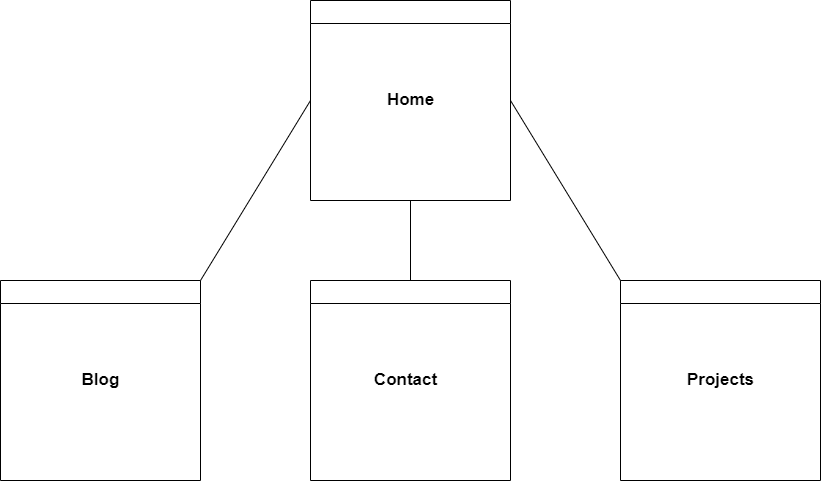

The diagram above was exported from draw.io. Its source (the exported page's mxGraphModel, read from the mxfile embedded in the PNG):
<mxGraphModel dx="1038" dy="579" grid="1" gridSize="10" guides="1" tooltips="1" connect="1" arrows="1" fold="1" page="1" pageScale="1" pageWidth="850" pageHeight="1100" math="0" shadow="0">
  <root>
    <mxCell id="0" />
    <mxCell id="1" parent="0" />
    <mxCell id="ToPGL_csuYasyAGKSRAz-1" value="" style="swimlane;" vertex="1" parent="1">
      <mxGeometry x="320" y="100" width="200" height="200" as="geometry" />
    </mxCell>
    <mxCell id="ToPGL_csuYasyAGKSRAz-2" value="Home" style="text;html=1;align=center;verticalAlign=middle;resizable=0;points=[];autosize=1;strokeColor=none;fillColor=none;fontSize=17;fontStyle=1" vertex="1" parent="ToPGL_csuYasyAGKSRAz-1">
      <mxGeometry x="70" y="85" width="60" height="30" as="geometry" />
    </mxCell>
    <mxCell id="ToPGL_csuYasyAGKSRAz-5" value="" style="swimlane;" vertex="1" parent="1">
      <mxGeometry x="320" y="380" width="200" height="200" as="geometry" />
    </mxCell>
    <mxCell id="ToPGL_csuYasyAGKSRAz-6" value="Contact" style="text;html=1;align=center;verticalAlign=middle;resizable=0;points=[];autosize=1;strokeColor=none;fillColor=none;fontSize=17;fontStyle=1" vertex="1" parent="ToPGL_csuYasyAGKSRAz-5">
      <mxGeometry x="55" y="85" width="80" height="30" as="geometry" />
    </mxCell>
    <mxCell id="ToPGL_csuYasyAGKSRAz-7" value="" style="swimlane;" vertex="1" parent="1">
      <mxGeometry x="630" y="380" width="200" height="200" as="geometry" />
    </mxCell>
    <mxCell id="ToPGL_csuYasyAGKSRAz-8" value="Projects" style="text;html=1;align=center;verticalAlign=middle;resizable=0;points=[];autosize=1;strokeColor=none;fillColor=none;fontSize=17;fontStyle=1" vertex="1" parent="ToPGL_csuYasyAGKSRAz-7">
      <mxGeometry x="60" y="85" width="80" height="30" as="geometry" />
    </mxCell>
    <mxCell id="ToPGL_csuYasyAGKSRAz-9" value="" style="swimlane;" vertex="1" parent="1">
      <mxGeometry x="10" y="380" width="200" height="200" as="geometry" />
    </mxCell>
    <mxCell id="ToPGL_csuYasyAGKSRAz-10" value="Blog" style="text;html=1;align=center;verticalAlign=middle;resizable=0;points=[];autosize=1;strokeColor=none;fillColor=none;fontSize=17;fontStyle=1" vertex="1" parent="ToPGL_csuYasyAGKSRAz-9">
      <mxGeometry x="75" y="85" width="50" height="30" as="geometry" />
    </mxCell>
    <mxCell id="ToPGL_csuYasyAGKSRAz-12" value="" style="endArrow=none;html=1;rounded=0;fontSize=17;exitX=1;exitY=0;exitDx=0;exitDy=0;entryX=0;entryY=0.5;entryDx=0;entryDy=0;" edge="1" parent="1" source="ToPGL_csuYasyAGKSRAz-9" target="ToPGL_csuYasyAGKSRAz-1">
      <mxGeometry width="50" height="50" relative="1" as="geometry">
        <mxPoint x="400" y="390" as="sourcePoint" />
        <mxPoint x="450" y="340" as="targetPoint" />
      </mxGeometry>
    </mxCell>
    <mxCell id="ToPGL_csuYasyAGKSRAz-13" value="" style="endArrow=none;html=1;rounded=0;fontSize=17;exitX=0.5;exitY=0;exitDx=0;exitDy=0;entryX=0.5;entryY=1;entryDx=0;entryDy=0;" edge="1" parent="1" source="ToPGL_csuYasyAGKSRAz-5" target="ToPGL_csuYasyAGKSRAz-1">
      <mxGeometry width="50" height="50" relative="1" as="geometry">
        <mxPoint x="400" y="390" as="sourcePoint" />
        <mxPoint x="430" y="300" as="targetPoint" />
      </mxGeometry>
    </mxCell>
    <mxCell id="ToPGL_csuYasyAGKSRAz-14" value="" style="endArrow=none;html=1;rounded=0;fontSize=17;entryX=0;entryY=0;entryDx=0;entryDy=0;exitX=1;exitY=0.5;exitDx=0;exitDy=0;" edge="1" parent="1" source="ToPGL_csuYasyAGKSRAz-1" target="ToPGL_csuYasyAGKSRAz-7">
      <mxGeometry width="50" height="50" relative="1" as="geometry">
        <mxPoint x="400" y="390" as="sourcePoint" />
        <mxPoint x="450" y="340" as="targetPoint" />
      </mxGeometry>
    </mxCell>
  </root>
</mxGraphModel>